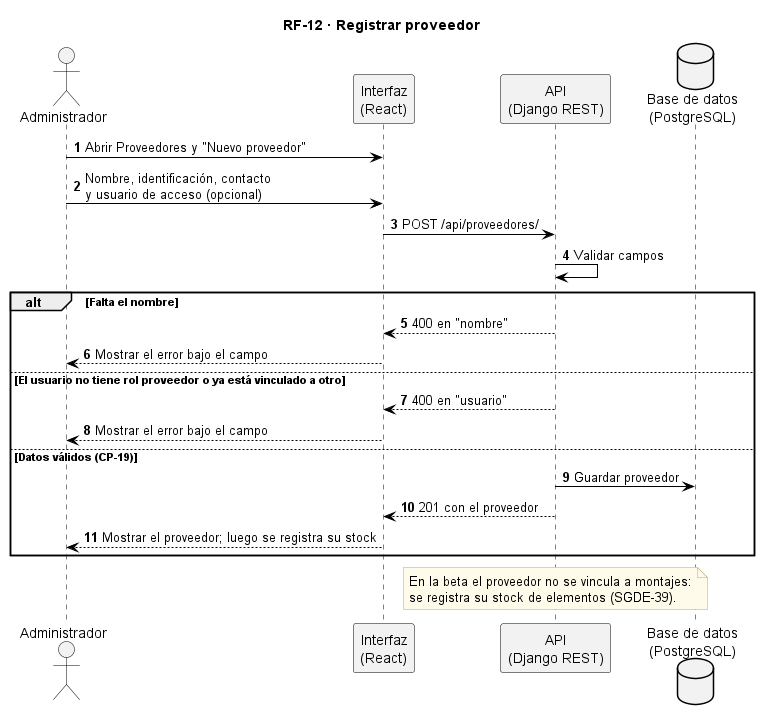

The diagram above was rendered by PlantUML. Its source (embedded in the PNG):
@startuml EXTRA_RF-12_Registrar_proveedor_secuencia
title RF-12 · Registrar proveedor
skinparam backgroundColor white
skinparam sequence {
  ArrowColor black
  LifeLineBorderColor black
  ParticipantBorderColor black
  ParticipantBackgroundColor #F2F2F2
  ActorBorderColor black
  ActorBackgroundColor #F2F2F2
}
skinparam database {
  BackgroundColor #F2F2F2
  BorderColor black
}
skinparam note {
  BackgroundColor #FFFBEA
  BorderColor #B8A86B
}
autonumber

actor "Administrador" as AD
participant "Interfaz\n(React)" as UI
participant "API\n(Django REST)" as SI
database "Base de datos\n(PostgreSQL)" as BD

AD -> UI : Abrir Proveedores y "Nuevo proveedor"
AD -> UI : Nombre, identificación, contacto\ny usuario de acceso (opcional)
UI -> SI : POST /api/proveedores/
SI -> SI : Validar campos
alt Falta el nombre
  SI --> UI : 400 en "nombre"
  UI --> AD : Mostrar el error bajo el campo
else El usuario no tiene rol proveedor o ya está vinculado a otro
  SI --> UI : 400 en "usuario"
  UI --> AD : Mostrar el error bajo el campo
else Datos válidos (CP-19)
  SI -> BD : Guardar proveedor
  SI --> UI : 201 con el proveedor
  UI --> AD : Mostrar el proveedor; luego se registra su stock
end
note over SI
  En la beta el proveedor no se vincula a montajes:
  se registra su stock de elementos (SGDE-39).
end note
@enduml